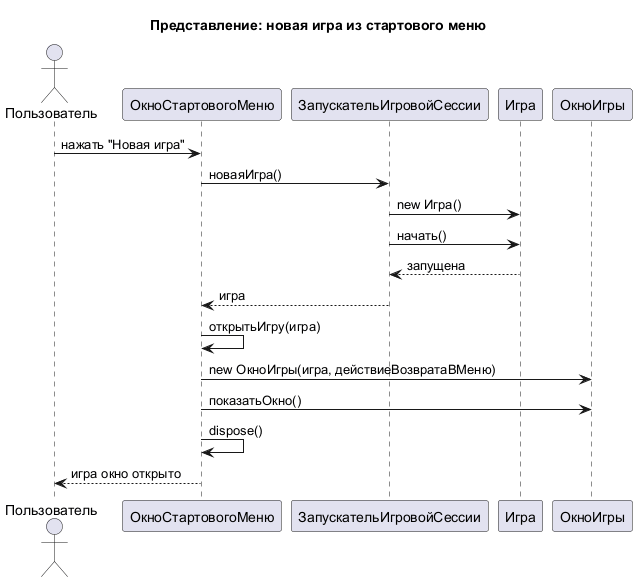

The diagram above was rendered by PlantUML. Its source (embedded in the PNG):
@startuml
title Представление: новая игра из стартового меню

actor Пользователь
participant "ОкноСтартовогоМеню" as ОкноСтартовогоМеню
participant "ЗапускательИгровойСессии" as ЗапускательИгровойСессии
participant "Игра" as Игра
participant "ОкноИгры" as ОкноИгры

Пользователь -> ОкноСтартовогоМеню : нажать "Новая игра"
ОкноСтартовогоМеню -> ЗапускательИгровойСессии : новаяИгра()
ЗапускательИгровойСессии -> Игра : new Игра()
ЗапускательИгровойСессии -> Игра : начать()
Игра --> ЗапускательИгровойСессии : запущена
ЗапускательИгровойСессии --> ОкноСтартовогоМеню : игра
ОкноСтартовогоМеню -> ОкноСтартовогоМеню : открытьИгру(игра)
ОкноСтартовогоМеню -> ОкноИгры : new ОкноИгры(игра, действиеВозвратаВМеню)
ОкноСтартовогоМеню -> ОкноИгры : показатьОкно()
ОкноСтартовогоМеню -> ОкноСтартовогоМеню : dispose()
ОкноСтартовогоМеню --> Пользователь : игра окно открыто

@enduml